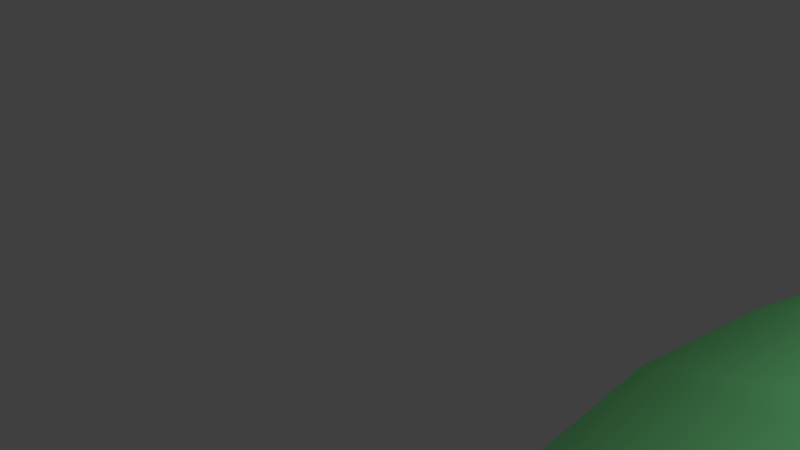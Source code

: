 # Source: town.blend  (saved by Blender 2.77.0; exported with 4.5.12 LTS)
import bpy
from mathutils import Matrix  # noqa: F401  (used for matrix-valued properties, if any)

bpy.ops.wm.read_factory_settings(use_empty=True)
scene = bpy.context.scene
scene.name = 'Scene'

# ---- collections
col_collection_1 = bpy.data.collections.new('Collection 1'); scene.collection.children.link(col_collection_1)

# ---- materials (node trees are filled in below, after node groups)
mat_material_006 = bpy.data.materials.new('Material.006')
mat_material_006.alpha_threshold = 0.0
mat_material_006.use_transparent_shadow = False
mat_material_006.diffuse_color = (0.05596, 0.1733, 0.0261, 1.0)
mat_material_006.roughness = 0.5
mat_material_006.specular_intensity = 0.0
mat_material_002 = bpy.data.materials.new('Material.002')
mat_material_002.alpha_threshold = 0.0
mat_material_002.use_transparent_shadow = False
mat_material_002.diffuse_color = (0.09144, 0.05919, 0.1025, 1.0)
mat_material_002.roughness = 0.5
mat_material_001 = bpy.data.materials.new('Material.001')
mat_material_001.alpha_threshold = 0.0
mat_material_001.use_transparent_shadow = False
mat_material_001.diffuse_color = (0.1523, 0.1161, 0.08895, 1.0)
mat_material_001.roughness = 0.5
mat_material = bpy.data.materials.new('Material')
mat_material.alpha_threshold = 0.0
mat_material.use_transparent_shadow = False
mat_material.diffuse_color = (0.2251, 0.8, 0.2932, 1.0)
mat_material.roughness = 0.5
mat_material.specular_intensity = 0.0
mat_material.line_color = (0.0, 0.0, 0.0, 1.0)
mat_material_003 = bpy.data.materials.new('Material.003')
mat_material_003.alpha_threshold = 0.0
mat_material_003.use_transparent_shadow = False
mat_material_003.diffuse_color = (0.1278, 0.1789, 0.02179, 1.0)
mat_material_003.roughness = 0.5
mat_material_003.specular_intensity = 0.0
mat_material_004 = bpy.data.materials.new('Material.004')
mat_material_004.alpha_threshold = 0.0
mat_material_004.use_transparent_shadow = False
mat_material_004.diffuse_color = (0.03968, 0.009783, 0.00206, 1.0)
mat_material_004.roughness = 0.5
mat_material_004.specular_intensity = 0.0
mat_material_005 = bpy.data.materials.new('Material.005')
mat_material_005.alpha_threshold = 0.0
mat_material_005.use_transparent_shadow = False
mat_material_005.roughness = 0.5
mat_material_005.specular_intensity = 0.0

# ---- material node trees

# ---- world
world_world = bpy.data.worlds.new('World'); scene.world = world_world
world_world.color = (0.05088, 0.05088, 0.05088)
world_world.use_sun_shadow = False
world_world.sun_shadow_jitter_overblur = 0.0
world_world.cycles.sampling_method = 'MANUAL'

# ---- cameras
cam_camera = bpy.data.cameras.new('Camera')
cam_camera.clip_end = 100.0
cam_camera.lens = 35.0
cam_camera.sensor_width = 32.0
cam_camera.sensor_height = 18.0
cam_camera.ortho_scale = 7.314
cam_camera.dof.focus_distance = 0.0
cam_camera.dof.aperture_fstop = 128.0

# ---- lights
light_lamp = bpy.data.lights.new('Lamp', 'SUN')
light_lamp.transmission_factor = 0.0
light_lamp.cutoff_distance = 30.0
light_lamp.angle = 0.1993
light_lamp.energy = 0.93
light_lamp.shadow_buffer_clip_start = 1.001
light_lamp.shadow_soft_size = 0.1
light_lamp.shadow_cascade_max_distance = 1000.0

# ---- meshes
me_cube_012 = bpy.data.meshes.new('Cube.012')
me_cube_012.from_pydata([(-0.6565, -0.4175, -1.0), (-0.5556, -0.1856, -0.8402), (-0.8146, 1.0, -1.0), (-0.796, 1.0, -0.7617), (0.4509, -0.5117, -1.0), (-0.1294, -0.2172, -0.6949), (0.5851, 0.6632, -1.0), (0.5095, 0.5523, -0.8402), (-0.5978, 0.2983, -0.4669), (-0.3788, 0.8447, -0.4669), (0.2268, 0.5966, -0.4669), (-0.2249, 0.006074, -0.4669), (-0.4066, 0.2983, -0.1216), (-0.4552, 0.8511, 0.1139), (-0.1316, 0.5624, 0.2221), (-0.168, 0.2507, -0.1216), (-0.4491, 0.5955, 0.4184), (-0.4477, 0.8274, 0.3278), (-0.2746, 0.7401, 0.392), (-0.2974, 0.5841, 0.3777), (-0.3803, 0.8287, 0.8081), (-0.3649, 0.8551, 0.7895), (-0.3479, 0.8485, 0.8045), (-0.351, 0.8271, 0.8025)], [], [(1, 3, 2, 0), (3, 7, 6, 2), (7, 5, 4, 6), (5, 1, 0, 4), (0, 2, 6, 4), (5, 7, 10, 11), (10, 9, 13, 14), (3, 1, 8, 9), (1, 5, 11, 8), (7, 3, 9, 10), (15, 14, 18, 19), (11, 10, 14, 15), (9, 8, 12, 13), (8, 11, 15, 12), (16, 19, 23, 20), (13, 12, 16, 17), (12, 15, 19, 16), (14, 13, 17, 18), (23, 22, 21, 20), (18, 17, 21, 22), (19, 18, 22, 23), (17, 16, 20, 21)])
me_cube_012.polygons.foreach_set('use_smooth', [True] * 22)
_uv = me_cube_012.uv_layers.new(name='UVMap')
_uv.uv.foreach_set('vector', [0.5818, 0.215, 0.4201, 0.3096, 0.4027, 0.2718, 0.6048, 0.1688, 0.171, 0.4429, 0.3958, 0.4502, 0.4027, 0.4834, 0.1688, 0.4834, 0.1875, 0.801, 0.3139, 0.7715, 0.3593, 0.8312, 0.1688, 0.8312, 0.6256, 0.4483, 0.772, 0.4657, 0.785, 0.5028, 0.6048, 0.5145, 0.6048, 0.5707, 0.8312, 0.5145, 0.8026, 0.7673, 0.61, 0.7673, 0.3139, 0.7715, 0.1875, 0.801, 0.1874, 0.719, 0.2872, 0.7107, 0.3486, 0.3854, 0.2425, 0.3901, 0.2365, 0.283, 0.2951, 0.26, 0.4201, 0.3096, 0.5818, 0.215, 0.5404, 0.3087, 0.4584, 0.3583, 0.772, 0.4657, 0.6256, 0.4483, 0.673, 0.3974, 0.785, 0.3799, 0.3958, 0.4502, 0.171, 0.4429, 0.2425, 0.3901, 0.3486, 0.3854, 0.2536, 0.6359, 0.2074, 0.5826, 0.2171, 0.5446, 0.2428, 0.5465, 0.2872, 0.7107, 0.1874, 0.719, 0.2074, 0.5826, 0.2536, 0.6359, 0.4584, 0.3583, 0.5404, 0.3087, 0.5633, 0.3691, 0.5254, 0.4338, 0.785, 0.3799, 0.673, 0.3974, 0.7106, 0.3258, 0.75, 0.3221, 0.761, 0.2277, 0.7268, 0.2366, 0.7385, 0.17, 0.7431, 0.1688, 0.5254, 0.4338, 0.5633, 0.3691, 0.6006, 0.4517, 0.5611, 0.4494, 0.75, 0.3221, 0.7106, 0.3258, 0.7268, 0.2366, 0.761, 0.2277, 0.2951, 0.26, 0.2365, 0.283, 0.2529, 0.2472, 0.2742, 0.2278, 0.3593, 0.4873, 0.36, 0.4839, 0.3635, 0.4834, 0.3635, 0.4895, 0.2742, 0.2278, 0.2529, 0.2472, 0.2547, 0.1715, 0.2576, 0.1688, 0.2428, 0.5465, 0.2171, 0.5446, 0.2175, 0.4834, 0.221, 0.4836, 0.5611, 0.4494, 0.6006, 0.4517, 0.6048, 0.514, 0.5994, 0.5136])
me_cube_012.materials.append(mat_material_006)
me_cube_012.use_remesh_preserve_volume = False
me_cube_012.use_remesh_preserve_attributes = False
me_cube_012.use_mirror_vertex_groups = False
me_cube_012.update()
me_cube_011 = bpy.data.meshes.new('Cube.011')
me_cube_011.from_pydata([(-0.6565, -0.4175, -1.0), (-0.5556, -0.1856, -0.8402), (-0.8146, 1.16, -0.8365), (-0.796, 1.0, -0.7617), (0.4509, -0.5117, -1.0), (0.3392, -0.2172, -0.6949), (0.5851, 0.6632, -1.0), (0.5095, 0.5523, -0.8402), (-0.5978, 0.2983, -0.4669), (-0.3788, 0.8447, -0.4669), (0.2268, 0.5966, -0.4669), (0.0578, 0.006074, -0.4669), (-0.4066, 0.2983, -0.1216), (-0.4552, 0.6873, 0.1139), (-0.1316, 0.5106, 0.2221), (-0.168, 0.4062, -0.1216), (-0.5113, 0.328, 0.4184), (-0.3987, 0.5209, 0.2831), (-0.2746, 0.4726, 0.392), (-0.2974, 0.3165, 0.3777), (-0.4074, 0.4516, 0.7344), (-0.392, 0.4781, 0.7159), (-0.375, 0.4714, 0.7308), (-0.3781, 0.45, 0.7288)], [], [(1, 3, 2, 0), (3, 7, 6, 2), (7, 5, 4, 6), (5, 1, 0, 4), (0, 2, 6, 4), (5, 7, 10, 11), (10, 9, 13, 14), (3, 1, 8, 9), (1, 5, 11, 8), (7, 3, 9, 10), (15, 14, 18, 19), (11, 10, 14, 15), (9, 8, 12, 13), (8, 11, 15, 12), (16, 19, 23, 20), (13, 12, 16, 17), (12, 15, 19, 16), (14, 13, 17, 18), (23, 22, 21, 20), (18, 17, 21, 22), (19, 18, 22, 23), (17, 16, 20, 21)])
me_cube_011.polygons.foreach_set('use_smooth', [True] * 22)
_uv = me_cube_011.uv_layers.new(name='UVMap')
_uv.uv.foreach_set('vector', [0.5818, 0.215, 0.4201, 0.3096, 0.4027, 0.2718, 0.6048, 0.1688, 0.171, 0.4429, 0.3958, 0.4502, 0.4027, 0.4834, 0.1688, 0.4834, 0.1875, 0.801, 0.3139, 0.7715, 0.3593, 0.8312, 0.1688, 0.8312, 0.6256, 0.4483, 0.772, 0.4657, 0.785, 0.5028, 0.6048, 0.5145, 0.6048, 0.5707, 0.8312, 0.5145, 0.8026, 0.7673, 0.61, 0.7673, 0.3139, 0.7715, 0.1875, 0.801, 0.1874, 0.719, 0.2872, 0.7107, 0.3486, 0.3854, 0.2425, 0.3901, 0.2365, 0.283, 0.2951, 0.26, 0.4201, 0.3096, 0.5818, 0.215, 0.5404, 0.3087, 0.4584, 0.3583, 0.772, 0.4657, 0.6256, 0.4483, 0.673, 0.3974, 0.785, 0.3799, 0.3958, 0.4502, 0.171, 0.4429, 0.2425, 0.3901, 0.3486, 0.3854, 0.2536, 0.6359, 0.2074, 0.5826, 0.2171, 0.5446, 0.2428, 0.5465, 0.2872, 0.7107, 0.1874, 0.719, 0.2074, 0.5826, 0.2536, 0.6359, 0.4584, 0.3583, 0.5404, 0.3087, 0.5633, 0.3691, 0.5254, 0.4338, 0.785, 0.3799, 0.673, 0.3974, 0.7106, 0.3258, 0.75, 0.3221, 0.761, 0.2277, 0.7268, 0.2366, 0.7385, 0.17, 0.7431, 0.1688, 0.5254, 0.4338, 0.5633, 0.3691, 0.6006, 0.4517, 0.5611, 0.4494, 0.75, 0.3221, 0.7106, 0.3258, 0.7268, 0.2366, 0.761, 0.2277, 0.2951, 0.26, 0.2365, 0.283, 0.2529, 0.2472, 0.2742, 0.2278, 0.3593, 0.4873, 0.36, 0.4839, 0.3635, 0.4834, 0.3635, 0.4895, 0.2742, 0.2278, 0.2529, 0.2472, 0.2547, 0.1715, 0.2576, 0.1688, 0.2428, 0.5465, 0.2171, 0.5446, 0.2175, 0.4834, 0.221, 0.4836, 0.5611, 0.4494, 0.6006, 0.4517, 0.6048, 0.514, 0.5994, 0.5136])
me_cube_011.materials.append(mat_material_006)
me_cube_011.use_remesh_preserve_volume = False
me_cube_011.use_remesh_preserve_attributes = False
me_cube_011.use_mirror_vertex_groups = False
me_cube_011.update()
me_cube_013 = bpy.data.meshes.new('Cube.013')
me_cube_013.from_pydata([(-1.0, -1.0, -1.0), (-0.8547, -0.8547, 4.017), (-1.0, 1.0, -1.0), (-0.8547, 0.8547, 4.017), (1.0, -1.0, -1.0), (0.8547, -0.8547, 4.017), (1.0, 1.0, -1.0), (0.8547, 0.8547, 4.017), (-0.6646, -0.6646, 9.756), (-0.6646, 0.6646, 10.52), (0.6646, 0.6646, 9.756), (0.6646, -0.6646, 9.756), (-0.4712, -0.4712, 12.46), (-0.4712, 0.4712, 12.46), (0.4712, 0.4712, 12.46), (0.4712, -0.4712, 12.46), (0.0, 0.6646, 10.52), (0.0, 0.4712, 12.46), (-0.5679, 0.5679, 11.11), (0.5679, 0.5679, 11.11), (0.0, 0.5679, 11.11), (-0.3656, 3.849, 13.52), (-0.2584, 3.849, 13.52), (-0.35, 3.833, 13.61), (-0.2584, 3.833, 13.61), (0.0, -0.6646, 9.756), (0.0, -0.4712, 12.46), (0.5679, -0.5679, 11.11), (-0.5679, -0.5679, 11.11), (0.0, -0.5679, 11.11), (-0.6054, -0.6054, 10.58), (0.6054, -0.6054, 10.58), (0.0, -0.6054, 10.58), (-0.2709, -3.353, 13.9), (-0.3684, -3.353, 13.9), (-0.3597, -3.345, 14.02), (-0.2709, -3.345, 14.02), (-0.7727, 0.7727, 8.869), (-0.7727, -0.7727, 8.54), (-0.8547, -0.01436, 4.017), (-1.0, -0.01681, -1.0), (0.8547, -0.01436, 4.017), (1.0, -0.01681, -1.0), (-0.6646, -0.01117, 10.13), (0.6646, -0.01117, 9.756), (-0.7727, -0.01299, 8.702), (-1.0, -0.6029, -1.0), (0.8547, -0.5153, 4.017), (0.6646, -0.4007, 9.756), (-0.8547, -0.5153, 4.017), (1.0, -0.6029, -1.0), (-0.6646, -0.4007, 9.907), (-0.7727, -0.4659, 8.605), (-0.7953, 0.7953, 8.3), (-0.7953, -0.7953, 8.061), (-0.7953, -0.01337, 8.179), (-0.7953, -0.4795, 8.109), (-3.412, -0.3466, 12.06), (-3.412, -0.1788, 12.09), (-3.42, -0.1789, 11.9), (-3.42, -0.3516, 11.87), (0.6812, 0.6812, 9.257), (0.6812, -0.6812, 9.257), (0.6812, -0.01145, 9.257), (0.6812, -0.4107, 9.257), (2.319, -0.139, 12.56), (2.313, -0.1389, 12.74), (2.313, -0.2763, 12.74), (2.319, -0.2799, 12.56)], [], [(39, 3, 2, 40), (3, 7, 6, 2), (47, 5, 4, 50), (5, 1, 0, 4), (40, 2, 6, 42), (7, 3, 53, 37, 9, 16, 10, 61), (29, 27, 15, 26), (63, 61, 10, 44), (52, 38, 8, 51), (1, 5, 62, 11, 25, 8, 38, 54), (15, 14, 17, 13, 12, 26), (20, 18, 13, 17), (11, 48, 44, 10, 19, 14, 15, 27, 31), (9, 43, 51, 8, 30, 28, 12, 13, 18), (19, 20, 17, 14), (10, 16, 20, 19), (16, 9, 21, 22), (22, 21, 23, 24), (18, 20, 24, 23), (20, 16, 22, 24), (9, 18, 23, 21), (28, 29, 26, 12), (30, 32, 29, 28), (32, 31, 27, 29), (25, 11, 31, 32), (8, 25, 33, 34), (34, 33, 36, 35), (30, 8, 34, 35), (32, 30, 35, 36), (25, 32, 36, 33), (56, 54, 38, 52), (53, 55, 45, 37), (37, 45, 43, 9), (44, 48, 67, 66), (46, 40, 42, 50), (7, 41, 42, 6), (49, 39, 40, 46), (1, 49, 46, 0), (0, 46, 50, 4), (62, 64, 48, 11), (45, 55, 59, 58), (45, 52, 51, 43), (41, 47, 50, 42), (39, 49, 56, 55), (3, 39, 55, 53), (49, 1, 54, 56), (59, 60, 57, 58), (56, 52, 57, 60), (55, 56, 60, 59), (52, 45, 58, 57), (5, 47, 64, 62), (47, 41, 63, 64), (41, 7, 61, 63), (68, 65, 66, 67), (64, 63, 65, 68), (48, 64, 68, 67), (63, 44, 66, 65)])
me_cube_013.polygons.foreach_set('use_smooth', [True] * 57)
me_cube_013.materials.append(mat_material_002)
me_cube_013.use_remesh_preserve_volume = False
me_cube_013.use_remesh_preserve_attributes = False
me_cube_013.use_mirror_vertex_groups = False
me_cube_013.update()
me_cube_009 = bpy.data.meshes.new('Cube.009')
me_cube_009.from_pydata([(-4.648, 66.84, -1.035), (-4.648, 66.84, 0.9652), (-4.764, 67.55, -1.035), (-4.764, 67.55, 0.9652), (-4.081, 69.46, 0.3283), (-4.081, 69.46, -1.035), (-3.966, 68.75, 0.3283), (-3.966, 68.75, -1.035), (-2.423, 74.12, 1.369), (-2.308, 73.41, -1.035), (-2.423, 74.12, -1.035), (-2.308, 73.41, 1.369), (0.3027, 80.68, -1.015), (0.3027, 80.68, 0.9855), (0.1874, 81.39, -1.015), (0.1874, 81.39, 0.9855), (-0.4947, 79.47, 0.3486), (-0.4947, 79.47, -1.015), (-0.3794, 78.76, 0.3486), (-0.3794, 78.76, -1.015), (-2.153, 74.82, 1.39), (-2.037, 74.11, -1.015), (-2.153, 74.82, -1.015), (-2.037, 74.11, 1.39), (-6.705, 34.54, -1.035), (-6.705, 34.54, 0.9652), (-6.908, 34.7, -1.035), (-6.908, 34.7, 0.9652), (-6.759, 38.06, 0.3283), (-6.759, 38.06, -1.035), (-6.556, 37.9, 0.3283), (-6.556, 37.9, -1.035), (-6.397, 46.24, 1.369), (-6.195, 46.08, -1.035), (-6.397, 46.24, -1.035), (-6.195, 46.08, 1.369), (-5.616, 58.92, -1.015), (-5.616, 58.92, 0.9855), (-5.819, 59.07, -1.015), (-5.819, 59.07, 0.9855), (-5.968, 55.71, 0.3486), (-5.968, 55.71, -1.015), (-5.765, 55.55, 0.3486), (-5.765, 55.55, -1.015), (-6.33, 47.53, 1.39), (-6.127, 47.38, -1.015), (-6.33, 47.53, -1.015), (-6.127, 47.38, 1.39), (-3.18, 5.054, -1.0), (-3.18, 5.054, 0.5425), (-3.352, 4.58, -1.0), (-3.352, 4.58, 0.5425), (-3.808, 7.428, 0.3632), (-3.808, 7.428, -1.0), (-3.636, 7.902, 0.3632), (-3.636, 7.902, -1.0), (-4.915, 14.35, 1.404), (-4.743, 14.83, -1.0), (-4.915, 14.35, -1.0), (-4.743, 14.83, 1.404), (-6.474, 25.73, -0.9797), (-6.474, 25.73, 1.02), (-6.646, 25.25, -0.9797), (-6.646, 25.25, 1.02), (-6.19, 22.41, 0.3835), (-6.19, 22.41, -0.9797), (-6.019, 22.88, 0.3835), (-6.019, 22.88, -0.9797), (-5.083, 15.48, 1.425), (-4.912, 15.96, -0.9797), (-5.083, 15.48, -0.9797), (-4.912, 15.96, 1.425), (-1.0, 0.1436, -1.0), (-1.0, 0.1436, 0.5345), (-1.0, 1.0, -1.0), (-1.0, 1.0, 0.5345), (-0.177, 1.0, 0.3632), (-0.177, 1.0, -1.0), (-0.177, 0.1436, 0.3632), (-0.177, 0.1436, -1.0), (1.824, 1.0, 1.404), (1.824, 0.1436, -1.0), (1.824, 1.0, -1.0), (1.824, 0.1436, 1.404), (4.967, 0.1013, -0.9797), (4.967, 0.1013, 1.02), (4.967, 0.9577, -0.9797), (4.967, 0.9577, 1.02), (4.144, 0.9577, 0.3835), (4.144, 0.9577, -0.9797), (4.144, 0.1013, 0.3835), (4.144, 0.1013, -0.9797), (2.143, 0.9577, 1.425), (2.143, 0.1013, -0.9797), (2.143, 0.9577, -0.9797), (2.143, 0.1013, 1.425), (-2.181, 2.371, 1.285), (-2.095, 3.035, 1.285), (-2.181, 2.371, -1.0), (-2.095, 3.035, -1.0)], [], [(1, 3, 2, 0), (6, 1, 0, 7), (6, 4, 3, 1), (11, 8, 4, 6), (0, 2, 5, 7), (11, 6, 7, 9), (3, 4, 5, 2), (7, 5, 10, 9), (10, 5, 4, 8), (13, 12, 14, 15), (18, 19, 12, 13), (18, 13, 15, 16), (23, 18, 16, 20), (12, 19, 17, 14), (23, 21, 19, 18), (15, 14, 17, 16), (19, 21, 22, 17), (22, 20, 16, 17), (11, 23, 20, 8), (9, 21, 23, 11), (9, 10, 22, 21), (10, 8, 20, 22), (25, 27, 26, 24), (30, 25, 24, 31), (30, 28, 27, 25), (35, 32, 28, 30), (24, 26, 29, 31), (35, 30, 31, 33), (27, 28, 29, 26), (31, 29, 34, 33), (34, 29, 28, 32), (37, 36, 38, 39), (42, 43, 36, 37), (42, 37, 39, 40), (47, 42, 40, 44), (36, 43, 41, 38), (47, 45, 43, 42), (39, 38, 41, 40), (43, 45, 46, 41), (46, 44, 40, 41), (35, 47, 44, 32), (33, 45, 47, 35), (33, 34, 46, 45), (34, 32, 44, 46), (49, 51, 50, 48), (54, 49, 48, 55), (54, 52, 51, 49), (59, 56, 52, 54), (48, 50, 53, 55), (59, 54, 55, 57), (51, 52, 53, 50), (55, 53, 58, 57), (58, 53, 52, 56), (61, 60, 62, 63), (66, 67, 60, 61), (66, 61, 63, 64), (71, 66, 64, 68), (60, 67, 65, 62), (71, 69, 67, 66), (63, 62, 65, 64), (67, 69, 70, 65), (70, 68, 64, 65), (59, 71, 68, 56), (57, 69, 71, 59), (57, 58, 70, 69), (58, 56, 68, 70), (73, 75, 74, 72), (78, 73, 72, 79), (78, 76, 75, 73), (83, 80, 76, 78), (72, 74, 77, 79), (83, 78, 79, 81), (75, 76, 77, 74), (79, 77, 82, 81), (82, 77, 76, 80), (85, 84, 86, 87), (90, 91, 84, 85), (90, 85, 87, 88), (95, 90, 88, 92), (84, 91, 89, 86), (95, 93, 91, 90), (87, 86, 89, 88), (91, 93, 94, 89), (94, 92, 88, 89), (83, 95, 92, 80), (81, 93, 95, 83), (81, 82, 94, 93), (82, 80, 92, 94), (98, 99, 74, 72), (96, 51, 50, 98), (97, 49, 51, 96), (99, 48, 49, 97), (74, 99, 97, 75), (75, 97, 96, 73), (73, 96, 98, 72), (50, 48, 99, 98)])
me_cube_009.polygons.foreach_set('use_smooth', [True] * 96)
me_cube_009.materials.append(mat_material_002)
me_cube_009.use_remesh_preserve_volume = False
me_cube_009.use_remesh_preserve_attributes = False
me_cube_009.use_mirror_vertex_groups = False
me_cube_009.update()
me_cube_004 = bpy.data.meshes.new('Cube.004')
me_cube_004.from_pydata([(-1.0, 0.1436, -1.0), (-1.0, 0.1436, 1.0), (-1.0, 1.0, -1.0), (-1.0, 1.0, 1.0), (-0.177, 1.0, 0.3632), (-0.177, 1.0, -1.0), (-0.177, 0.1436, 0.3632), (-0.177, 0.1436, -1.0), (1.824, 1.0, 1.404), (1.824, 0.1436, -1.0), (1.824, 1.0, -1.0), (1.824, 0.1436, 1.404), (4.967, 0.1013, -0.9797), (4.967, 0.1013, 1.02), (4.967, 0.9577, -0.9797), (4.967, 0.9577, 1.02), (4.144, 0.9577, 0.3835), (4.144, 0.9577, -0.9797), (4.144, 0.1013, 0.3835), (4.144, 0.1013, -0.9797), (2.143, 0.9577, 1.425), (2.143, 0.1013, -0.9797), (2.143, 0.9577, -0.9797), (2.143, 0.1013, 1.425)], [], [(1, 3, 2, 0), (6, 1, 0, 7), (6, 4, 3, 1), (11, 8, 4, 6), (0, 2, 5, 7), (11, 6, 7, 9), (3, 4, 5, 2), (7, 5, 10, 9), (10, 5, 4, 8), (13, 12, 14, 15), (18, 19, 12, 13), (18, 13, 15, 16), (23, 18, 16, 20), (12, 19, 17, 14), (23, 21, 19, 18), (15, 14, 17, 16), (19, 21, 22, 17), (22, 20, 16, 17), (11, 23, 20, 8), (9, 21, 23, 11), (9, 10, 22, 21), (10, 8, 20, 22)])
me_cube_004.use_remesh_preserve_volume = False
me_cube_004.use_remesh_preserve_attributes = False
me_cube_004.use_mirror_vertex_groups = False
me_cube_004.update()
me_plane = bpy.data.meshes.new('Plane')
me_plane.from_pydata([(-1.0, -1.0, 0.0), (1.0, -1.0, 0.0), (-1.0, 1.0, 0.0), (1.0, 1.0, 0.0), (-0.8207, -1.0, 0.0), (-0.8207, 1.0, 0.0), (-1.0, 0.6565, 0.0), (1.0, 0.6565, 0.0), (-0.8207, 0.6565, 0.0), (0.773, -1.0, 0.0), (0.773, 1.0, 0.0), (0.773, 0.6565, 0.0), (-1.0, -0.8423, 0.0), (1.0, -0.8423, 0.0), (-0.8207, -0.8423, 0.0), (0.773, -0.8423, 0.0), (-1.0, -0.8423, 1.197), (-1.0, -1.0, 1.197), (0.773, -1.0, 1.197), (1.0, -1.0, 1.197), (1.0, 0.6565, 1.197), (1.0, 1.0, 1.197), (-0.8207, 1.0, 1.197), (-1.0, 1.0, 1.197), (-0.8207, -1.0, 1.197), (0.773, 1.0, 1.197), (-0.8207, 0.6565, 1.197), (-1.0, 0.6565, 1.197), (1.0, -0.8423, 1.197), (-0.8207, -0.8423, 1.197), (0.773, 0.6565, 1.197), (0.773, -0.8423, 1.197), (-1.105, -0.9266, 1.311), (-1.105, -1.101, 1.311), (0.8562, -1.101, 1.311), (1.107, -1.101, 1.311), (1.107, 0.731, 1.311), (1.107, 1.111, 1.311), (-0.9064, 1.111, 1.311), (-1.105, 1.111, 1.311), (-0.9064, -1.101, 1.311), (0.8562, 1.111, 1.311), (-0.9064, 0.731, 1.311), (-1.105, 0.731, 1.311), (1.107, -0.9266, 1.311), (-0.9064, -0.9266, 1.311), (0.8562, 0.731, 1.311), (0.8562, -0.9266, 1.311), (-0.3637, -0.3298, 1.864), (-0.3637, -0.3859, 1.864), (0.2675, -0.3859, 1.864), (0.3484, -0.3859, 1.864), (0.3484, 0.2038, 1.864), (0.3484, 0.3261, 1.864), (-0.2999, 0.3261, 1.864), (-0.3637, 0.3261, 1.864), (-0.2999, -0.3859, 1.864), (0.2675, 0.3261, 1.864), (-0.2999, 0.2038, 1.864), (-0.3637, 0.2038, 1.864), (0.3484, -0.3298, 1.864), (-0.2999, -0.3298, 1.864), (0.2675, 0.2038, 1.864), (0.2675, -0.3298, 1.864), (-0.2637, -0.2492, 2.022), (-0.2637, -0.2894, 2.022), (0.1881, -0.2894, 2.022), (0.2459, -0.2894, 2.022), (0.2459, 0.1327, 2.022), (0.2459, 0.2202, 2.022), (-0.218, 0.2202, 2.022), (-0.2637, 0.2202, 2.022), (-0.218, -0.2894, 2.022), (0.1881, 0.2202, 2.022), (-0.218, 0.1327, 2.022), (-0.2637, 0.1327, 2.022), (0.2459, -0.2492, 2.022), (-0.218, -0.2492, 2.022), (0.1881, 0.1327, 2.022), (0.1881, -0.2492, 2.022)], [], [(4, 9, 18, 24), (0, 4, 24, 17), (8, 11, 30, 26), (1, 13, 28, 19), (14, 15, 11, 8), (5, 2, 23, 22), (6, 12, 16, 27), (7, 3, 21, 20), (14, 8, 26, 29), (27, 16, 32, 43), (20, 21, 37, 36), (29, 26, 42, 45), (18, 19, 35, 34), (28, 20, 36, 44), (30, 31, 47, 46), (16, 17, 33, 32), (23, 27, 43, 39), (10, 5, 22, 25), (3, 10, 25, 21), (15, 14, 29, 31), (2, 6, 27, 23), (12, 0, 17, 16), (11, 15, 31, 30), (13, 7, 20, 28), (9, 1, 19, 18), (44, 36, 52, 60), (46, 47, 63, 62), (32, 33, 49, 48), (39, 43, 59, 55), (47, 45, 61, 63), (37, 41, 57, 53), (41, 38, 54, 57), (40, 34, 50, 56), (22, 23, 39, 38), (19, 28, 44, 35), (26, 30, 46, 42), (17, 24, 40, 33), (24, 18, 34, 40), (25, 22, 38, 41), (21, 25, 41, 37), (31, 29, 45, 47), (53, 57, 73, 69), (57, 54, 70, 73), (56, 50, 66, 72), (49, 56, 72, 65), (58, 62, 78, 74), (51, 60, 76, 67), (54, 55, 71, 70), (59, 48, 64, 75), (34, 35, 51, 50), (45, 42, 58, 61), (36, 37, 53, 52), (43, 32, 48, 59), (38, 39, 55, 54), (35, 44, 60, 51), (42, 46, 62, 58), (33, 40, 56, 49), (78, 68, 69, 73), (75, 74, 70, 71), (64, 77, 74, 75), (79, 76, 68, 78), (74, 78, 73, 70), (72, 66, 79, 77), (66, 67, 76, 79), (65, 72, 77, 64), (63, 61, 77, 79), (55, 59, 75, 71), (48, 49, 65, 64), (62, 63, 79, 78), (60, 52, 68, 76), (50, 51, 67, 66), (61, 58, 74, 77), (52, 53, 69, 68), (79, 77, 74, 78)])
me_plane.materials.append(mat_material_001)
me_plane.use_remesh_preserve_volume = False
me_plane.use_remesh_preserve_attributes = False
me_plane.use_mirror_vertex_groups = False
me_plane.update()
me_cube = bpy.data.meshes.new('Cube')
me_cube.from_pydata([(7.528, 7.863, -0.649), (7.552, -0.648, -0.649), (-0.545, -0.5052, -0.649), (-0.39, 7.776, -0.649), (9.027, 3.608, -0.649), (3.543, 8.216, -0.649), (3.543, -1.625, -0.649), (-1.525, 3.608, -0.649), (8.412, 1.304, -0.649), (1.272, 8.216, -0.649), (1.272, -1.173, -0.649), (-1.0, 5.912, -0.649), (8.342, 5.912, -0.649), (5.815, 8.216, -0.649), (5.815, -1.429, -0.649), (-1.336, 1.304, -0.649), (8.086, 0.152, -0.649), (0.1358, 8.216, -0.649), (0.1358, -0.7714, -0.649), (-0.6563, 7.064, -0.649), (8.677, 4.76, -0.649), (4.679, 8.216, -0.649), (4.679, -1.544, -0.649), (-1.463, 2.456, -0.649), (8.674, 2.456, -0.649), (2.407, 8.216, -0.649), (2.407, -1.357, -0.649), (-1.338, 4.76, -0.649), (8.086, 7.064, -0.649), (6.95, 8.216, -0.649), (6.436, -1.198, -0.649), (-1.176, 0.3187, -0.649), (0.4874, 2.156, -3.308), (0.5876, 1.537, -3.308), (4.977, 0.4397, -3.308), (5.368, 0.5849, -3.308), (4.977, 6.496, -3.308), (5.69, 6.496, -3.308), (6.564, 5.049, -3.308), (6.404, 5.773, -3.308), (0.6983, 5.049, -3.308), (0.4859, 4.326, -3.308), (2.125, 0.6004, -3.308), (2.838, 0.4849, -3.308), (2.125, 6.496, -3.308), (2.838, 6.496, -3.308), (6.608, 2.156, -3.308), (6.773, 2.879, -3.308), (0.3684, 3.603, -3.308), (0.4077, 2.879, -3.308), (3.551, 0.3169, -3.308), (4.264, 0.3676, -3.308), (3.551, 6.496, -3.308), (4.264, 6.496, -3.308), (6.994, 3.603, -3.308), (6.775, 4.326, -3.308), (0.9141, 5.773, -3.308), (0.984, 1.02, -3.308), (1.411, 0.8527, -3.308), (1.081, 6.22, -3.308), (1.411, 6.496, -3.308), (6.068, 0.9302, -3.308), (6.404, 1.433, -3.308), (8.082, 0.1539, 0.4441), (7.547, -0.6461, 0.4441), (0.1312, 8.218, 0.4441), (-0.3946, 7.778, 0.4441), (0.1312, -0.7695, 0.4441), (-0.5495, -0.5033, 0.4441), (-0.6608, 7.066, 0.4441), (8.673, 4.762, 0.4441), (9.022, 3.61, 0.4441), (4.674, 8.218, 0.4441), (3.539, 8.218, 0.4441), (4.674, -1.542, 0.4441), (3.539, -1.623, 0.4441), (-1.467, 2.458, 0.4441), (-1.53, 3.61, 0.4441), (3.539, 0.1539, 0.4441), (3.505, 4.955, 0.3894), (3.02, 4.51, 0.3462), (6.946, 3.61, 0.4441), (2.403, 4.051, 0.3516), (8.67, 2.458, 0.4441), (8.407, 1.306, 0.4441), (2.403, 8.218, 0.4441), (1.267, 8.218, 0.4441), (2.403, -1.355, 0.4441), (1.267, -1.171, 0.4441), (-1.343, 4.762, 0.4441), (-1.005, 5.914, 0.4441), (8.082, 7.066, 0.4441), (8.337, 5.914, 0.4441), (6.946, 8.218, 0.4441), (5.81, 8.218, 0.4441), (6.432, -1.196, 0.4441), (5.81, -1.427, 0.4441), (-1.181, 0.3206, 0.4441), (-1.34, 1.306, 0.4441), (3.539, 2.458, 0.4441), (3.539, 1.306, 0.5792), (3.235, 6.77, 0.4441), (3.539, 5.914, 0.4441), (4.674, 3.61, 0.2739), (5.81, 3.61, 0.4441), (0.4086, 3.973, 0.387), (1.267, 3.61, 0.4522), (1.267, 4.762, 0.01913), (1.267, 7.066, 0.4441), (1.267, 5.914, 0.05806), (2.403, 5.914, -0.05006), (0.1312, 5.914, 0.4441), (5.81, 4.762, 0.4441), (5.81, 7.066, 0.4441), (5.81, 5.914, 0.4441), (6.946, 5.914, 0.4441), (4.674, 5.914, 0.2874), (5.81, 0.1539, 0.4554), (5.81, 2.458, 0.2856), (5.81, 1.306, 0.4554), (6.946, 1.306, 0.4554), (4.674, 1.306, 0.3719), (1.267, 0.1539, 0.7108), (1.267, 2.458, 0.4441), (1.267, 1.306, 0.4441), (2.403, 1.306, 0.6194), (0.1312, 1.306, 0.5457), (7.524, 7.865, 0.4441), (0.1312, 2.458, 0.4441), (2.403, 2.458, 0.4441), (2.403, 0.1539, 0.6496), (4.674, 2.458, 0.4103), (6.946, 2.458, 0.4441), (6.946, 0.1539, 0.4554), (4.674, 7.066, 0.4441), (6.946, 7.066, 0.4441), (6.946, 4.762, 0.4441), (0.637, 6.629, 0.4441), (2.403, 7.066, 0.4441), (2.403, 4.762, 0.02395), (0.1724, 4.762, 0.3374), (4.674, 4.762, 0.2707), (4.674, 0.1539, 0.419), (0.1312, 0.1539, 0.6029), (7.182, 0.8401, -2.442), (6.755, 0.2001, -2.442), (0.8219, 7.291, -2.442), (0.4013, 6.939, -2.442), (0.8219, 0.1014, -2.442), (0.2773, 0.3143, -2.442), (0.1883, 6.37, -2.442), (7.655, 4.527, -2.442), (7.935, 3.605, -2.442), (4.456, 7.291, -2.442), (3.548, 7.291, -2.442), (4.456, -0.5166, -2.442), (3.548, -0.5812, -2.442), (-0.4569, 2.683, -2.442), (-0.5069, 3.605, -2.442), (3.076, 3.786, -3.712), (5.714, 3.115, -3.673), (5.862, 3.6, -3.673), (3.076, 5.54, -3.673), (3.076, 1.51, -3.673), (7.653, 2.683, -2.442), (7.443, 1.762, -2.442), (2.639, 7.291, -2.442), (1.731, 7.291, -2.442), (2.639, -0.3672, -2.442), (1.731, -0.22, -2.442), (-0.3572, 4.527, -2.442), (-0.0867, 5.448, -2.442), (7.182, 6.37, -2.442), (7.387, 5.448, -2.442), (6.274, 7.291, -2.442), (5.365, 7.291, -2.442), (5.862, -0.2397, -2.442), (5.365, -0.4248, -2.442), (-0.2277, 0.9735, -2.442), (-0.3554, 1.762, -2.442), (3.554, 1.397, -3.673), (1.499, 4.085, -3.673), (5.467, 5.055, -3.673), (4.988, 5.54, -3.673), (5.232, 5.391, -3.673), (4.772, 1.577, -3.673), (5.242, 1.809, -3.673), (1.567, 2.216, -3.673), (1.833, 1.869, -3.673), (3.554, 3.115, -3.673), (3.426, 4.931, -3.673), (3.554, 5.54, -3.673), (4.032, 3.6, -3.745), (3.336, 3.979, -3.714), (2.237, 3.753, -3.697), (1.421, 3.6, -3.673), (2.598, 4.085, -3.852), (2.598, 5.055, -3.673), (2.598, 5.54, -3.673), (3.076, 4.57, -3.881), (2.598, 4.57, -3.836), (2.12, 4.57, -3.673), (1.642, 4.57, -3.673), (4.51, 4.085, -3.673), (4.51, 5.055, -3.673), (4.51, 5.54, -3.673), (4.988, 4.57, -3.673), (4.51, 4.57, -3.673), (6.736, 7.009, -2.442), (4.032, 4.57, -3.739), (3.554, 4.57, -3.673), (4.51, 2.145, -3.669), (4.51, 3.115, -3.74), (4.51, 3.6, -3.673), (4.988, 2.63, -3.669), (4.51, 2.63, -3.669), (4.032, 2.63, -3.704), (3.554, 2.63, -3.616), (2.598, 2.145, -3.561), (2.598, 3.115, -3.673), (2.598, 3.6, -3.67), (3.076, 2.63, -3.6), (2.598, 2.63, -3.673), (2.12, 2.63, -3.631), (1.5, 2.63, -3.673), (6.053, 6.275, -3.308), (4.988, 3.6, -3.673), (3.54, 4.166, -3.696), (3.554, 2.145, -3.673), (1.447, 3.115, -3.673), (4.51, 1.48, -3.673), (4.032, 1.431, -3.673), (4.032, 5.54, -3.673), (5.574, 4.57, -3.673), (5.715, 4.085, -3.673), (1.786, 5.055, -3.673), (2.598, 1.588, -3.673), (2.12, 1.757, -3.673), (2.12, 5.54, -3.673), (5.604, 2.63, -3.673), (5.467, 2.145, -3.673), (1.898, 5.355, -3.673), (2.12, 3.115, -3.673), (3.076, 3.115, -3.673), (3.076, 2.145, -3.587), (4.032, 3.115, -3.688), (4.988, 3.115, -3.673), (4.988, 2.145, -3.669), (4.032, 5.055, -3.673), (4.988, 5.055, -3.673), (4.988, 4.085, -3.673), (2.333, 4.871, -3.673), (3.076, 5.055, -3.673), (3.076, 4.085, -3.85), (2.137, 4.085, -3.718), (4.032, 4.085, -3.746), (4.032, 2.145, -3.684), (2.12, 2.145, -3.606)], [], [(6, 26, 168, 156), (16, 1, 145, 144), (8, 16, 144, 165), (9, 25, 166, 167), (25, 5, 154, 166), (24, 8, 165, 164), (4, 24, 164, 152), (23, 7, 158, 157), (15, 23, 157, 179), (22, 6, 156, 155), (14, 22, 155, 177), (31, 15, 179, 178), (2, 31, 178, 149), (5, 21, 153, 154), (21, 13, 175, 153), (30, 14, 177, 176), (1, 30, 176, 145), (20, 4, 152, 151), (12, 20, 151, 173), (13, 29, 174, 175), (29, 0, 208, 174), (19, 3, 147, 150), (11, 19, 150, 171), (28, 12, 173, 172), (0, 28, 172, 208), (18, 2, 149, 148), (10, 18, 148, 169), (27, 11, 171, 170), (7, 27, 170, 158), (3, 17, 146, 147), (17, 9, 167, 146), (26, 10, 169, 168), (143, 97, 68, 67), (142, 78, 75, 74), (141, 79, 80, 103), (140, 89, 77, 105), (139, 107, 106, 82), (138, 108, 109, 110), (137, 69, 90, 111), (136, 112, 104, 81), (135, 113, 114, 115), (134, 101, 102, 116), (133, 117, 96, 95), (132, 118, 119, 120), (131, 99, 100, 121), (130, 122, 88, 87), (129, 123, 124, 125), (128, 76, 98, 126), (123, 128, 126, 124), (106, 105, 128, 123), (105, 77, 76, 128), (99, 129, 125, 100), (80, 82, 129, 99), (82, 106, 123, 129), (78, 130, 87, 75), (100, 125, 130, 78), (125, 124, 122, 130), (118, 131, 121, 119), (104, 103, 131, 118), (103, 80, 99, 131), (83, 132, 120, 84), (71, 81, 132, 83), (81, 104, 118, 132), (63, 133, 95, 64), (84, 120, 133, 63), (120, 119, 117, 133), (113, 134, 116, 114), (94, 72, 134, 113), (72, 73, 101, 134), (91, 135, 115, 92), (127, 93, 135, 91), (93, 94, 113, 135), (70, 136, 81, 71), (92, 115, 136, 70), (115, 114, 112, 136), (108, 137, 111, 109), (86, 65, 137, 108), (65, 66, 69, 137), (101, 138, 110, 102), (73, 85, 138, 101), (85, 86, 108, 138), (79, 139, 82, 80), (102, 110, 139, 79), (110, 109, 107, 139), (107, 140, 105, 106), (109, 111, 140, 107), (111, 90, 89, 140), (112, 141, 103, 104), (114, 116, 141, 112), (116, 102, 79, 141), (117, 142, 74, 96), (119, 121, 142, 117), (121, 100, 78, 142), (122, 143, 67, 88), (124, 126, 143, 122), (126, 98, 97, 143), (10, 26, 87, 88), (9, 17, 65, 86), (17, 3, 66, 65), (27, 7, 77, 89), (11, 27, 89, 90), (18, 10, 88, 67), (2, 18, 67, 68), (28, 0, 127, 91), (12, 28, 91, 92), (19, 11, 90, 69), (3, 19, 69, 66), (0, 29, 93, 127), (29, 13, 94, 93), (20, 12, 92, 70), (4, 20, 70, 71), (30, 1, 64, 95), (14, 30, 95, 96), (13, 21, 72, 94), (21, 5, 73, 72), (31, 2, 68, 97), (15, 31, 97, 98), (22, 14, 96, 74), (6, 22, 74, 75), (23, 15, 98, 76), (7, 23, 76, 77), (24, 4, 71, 83), (8, 24, 83, 84), (5, 25, 85, 73), (25, 9, 86, 85), (16, 8, 84, 63), (1, 16, 63, 64), (26, 6, 75, 87), (257, 237, 188, 187), (256, 231, 180, 228), (255, 192, 193, 227), (254, 194, 195, 181), (253, 159, 220, 196), (252, 199, 200, 197), (251, 201, 202, 235), (250, 226, 213, 203), (249, 206, 207, 204), (248, 209, 210, 190), (247, 185, 230, 211), (246, 214, 215, 212), (245, 216, 217, 189), (244, 163, 236, 218), (243, 221, 222, 219), (242, 223, 224, 229), (219, 222, 223, 242), (220, 219, 242, 194), (194, 242, 229, 195), (189, 217, 221, 243), (193, 189, 243, 159), (159, 243, 219, 220), (228, 180, 163, 244), (217, 228, 244, 221), (221, 244, 218, 222), (212, 215, 216, 245), (213, 212, 245, 192), (192, 245, 189, 193), (160, 239, 214, 246), (161, 160, 246, 226), (226, 246, 212, 213), (240, 186, 185, 247), (148, 149, 57, 58), (169, 148, 58, 42), (170, 171, 40, 41), (158, 170, 41, 48), (147, 146, 60, 59), (146, 167, 44, 60), (168, 169, 42, 43), (156, 168, 43, 50), (144, 145, 61, 62), (165, 144, 62, 46), (167, 166, 45, 44), (166, 154, 52, 45), (164, 165, 46, 47), (152, 164, 47, 54), (157, 158, 48, 49), (179, 157, 49, 32), (155, 156, 50, 51), (177, 155, 51, 34), (178, 179, 32, 33), (149, 178, 33, 57), (154, 153, 53, 52), (153, 175, 36, 53), (176, 177, 34, 35), (145, 176, 35, 61), (151, 152, 54, 55), (173, 151, 55, 38), (175, 174, 37, 36), (174, 208, 225, 37), (150, 147, 59, 56), (171, 150, 56, 40), (172, 173, 38, 39), (208, 172, 39, 225), (36, 37, 183, 205), (38, 55, 234, 233), (55, 54, 161, 234), (35, 34, 230, 185), (53, 36, 205, 232), (225, 39, 182, 184), (52, 53, 232, 191), (33, 32, 224, 187), (34, 51, 231, 230), (37, 225, 184, 183), (51, 50, 180, 231), (54, 47, 160, 161), (32, 49, 229, 224), (61, 35, 185, 186), (49, 48, 195, 229), (45, 52, 191, 162), (57, 33, 187, 188), (50, 43, 163, 180), (48, 41, 181, 195), (47, 46, 239, 160), (44, 45, 162, 198), (46, 62, 240, 239), (62, 61, 186, 240), (43, 42, 236, 163), (60, 44, 198, 238), (59, 60, 238, 241), (41, 40, 202, 181), (42, 58, 237, 236), (58, 57, 188, 237), (39, 38, 233, 182), (40, 56, 235, 202), (56, 59, 241, 235), (239, 240, 247, 214), (214, 247, 211, 215), (204, 207, 209, 248), (205, 204, 248, 232), (232, 248, 190, 191), (182, 233, 206, 249), (184, 182, 249, 183), (183, 249, 204, 205), (234, 161, 226, 250), (233, 234, 250, 206), (206, 250, 203, 207), (197, 200, 201, 251), (198, 197, 251, 238), (238, 251, 235, 241), (190, 210, 199, 252), (191, 190, 252, 162), (162, 252, 197, 198), (227, 193, 159, 253), (210, 227, 253, 199), (199, 253, 196, 200), (196, 220, 194, 254), (200, 196, 254, 201), (201, 254, 181, 202), (203, 213, 192, 255), (207, 203, 255, 209), (209, 255, 227, 210), (211, 230, 231, 256), (215, 211, 256, 216), (216, 256, 228, 217), (218, 236, 237, 257), (222, 218, 257, 223), (223, 257, 187, 224)])
me_cube.polygons.foreach_set('use_smooth', [True] * 256)
me_cube.polygons.foreach_set('material_index', [2, 2, 2, 2, 2, 2, 2, 2, 2, 2, 2, 2, 2, 2, 2, 2, 2, 2, 2, 2, 2, 2, 2, 2, 2, 2, 2, 2, 2, 2, 2, 2, 0, 0, 0, 0, 0, 0, 0, 0, 0, 0, 0, 0, 0, 0, 0, 0, 0, 0, 0, 0, 0, 0, 0, 0, 0, 0, 0, 0, 0, 0, 0, 0, 0, 0, 0, 0, 0, 0, 0, 0, 0, 0, 0, 0, 0, 0, 0, 0, 0, 0, 0, 0, 0, 0, 0, 0, 0, 0, 0, 0, 0, 0, 0, 0, 1, 1, 1, 1, 1, 1, 1, 1, 1, 1, 1, 1, 1, 1, 1, 1, 1, 1, 1, 1, 1, 1, 1, 1, 1, 1, 1, 1, 1, 1, 1, 1, 2, 2, 2, 2, 2, 2, 2, 2, 2, 2, 2, 2, 2, 2, 2, 2, 2, 2, 2, 2, 2, 2, 2, 2, 2, 2, 2, 2, 2, 2, 2, 2, 2, 2, 2, 2, 2, 2, 2, 2, 2, 2, 2, 2, 2, 2, 2, 2, 2, 2, 2, 2, 2, 2, 2, 2, 2, 2, 2, 2, 2, 2, 2, 2, 2, 2, 2, 2, 2, 2, 2, 2, 2, 2, 2, 2, 2, 2, 2, 2, 2, 2, 2, 2, 2, 2, 2, 2, 2, 2, 2, 2, 2, 2, 2, 2, 2, 2, 2, 2, 2, 2, 2, 2, 2, 2, 2, 2, 2, 2, 2, 2, 2, 2, 2, 2, 2, 2, 2, 2, 2, 2, 2, 2, 2, 2, 2, 2])
_uv = me_cube.uv_layers.new(name='UVMap')
_uv.uv.foreach_set('vector', [-1.827, -5.003, -0.8597, -5.202, -0.1823, -3.867, -0.9564, -3.708, -5.324, -2.763, -4.99, -3.326, -3.487, -2.366, -3.753, -1.916, -5.439, -2.083, -5.324, -2.763, -3.753, -1.916, -3.846, -1.372, 6.641, -4.453, 6.641, -3.631, 4.792, -3.476, 4.792, -4.134, 6.641, -3.631, 6.641, -2.809, 4.792, -2.819, 4.792, -3.476, -5.503, -1.422, -5.439, -2.083, -3.846, -1.372, -3.897, -0.8432, -5.641, -0.7344, -5.503, -1.422, -3.897, -0.8432, -4.007, -0.2931, -1.313, 2.749, -1.083, 3.564, -2.939, 3.825, -3.123, 3.173, -1.581, 1.939, -1.313, 2.749, -3.123, 3.173, -3.337, 2.526, -2.749, -4.627, -1.827, -5.003, -0.9564, -3.708, -1.694, -3.407, -3.667, -4.234, -2.749, -4.627, -1.694, -3.407, -2.428, -3.093, -1.838, 1.252, -1.581, 1.939, -3.337, 2.526, -3.543, 1.976, -2.34, 0.7234, -1.838, 1.252, -3.543, 1.976, -3.945, 1.553, 6.641, -2.809, 6.641, -1.987, 4.792, -2.161, 4.792, -2.819, 6.641, -1.987, 6.641, -1.165, 4.792, -1.503, 4.792, -2.161, -4.147, -3.933, -3.667, -4.234, -2.428, -3.093, -2.812, -2.852, -4.99, -3.326, -4.147, -3.933, -2.812, -2.852, -3.487, -2.366, 4.745, 1.023, 4.113, 1.314, 2.77, 0.48, 3.276, 0.2471, 5.377, 0.7417, 4.745, 1.023, 3.276, 0.2471, 3.781, 0.02191, 6.641, -1.165, 6.641, -0.3425, 4.792, -0.8454, 4.792, -1.503, 6.641, -0.3425, 6.448, 0.08767, 4.638, -0.5013, 4.792, -0.8454, -0.9994, 6.109, -1.032, 6.641, -2.899, 6.287, -2.872, 5.861, -0.9962, 5.255, -0.9994, 6.109, -2.872, 5.861, -2.87, 5.178, 6.009, 0.5181, 5.377, 0.7417, 3.781, 0.02191, 4.287, -0.1569, 6.448, 0.08767, 6.009, 0.5181, 4.287, -0.1569, 4.638, -0.5013, 1.082, -5.575, 1.676, -5.641, 1.847, -4.218, 1.371, -4.166, 0.09701, -5.444, 1.082, -5.575, 1.371, -4.166, 0.5831, -4.061, -0.9962, 4.403, -0.9962, 5.255, -2.87, 5.178, -2.87, 4.496, -1.083, 3.564, -0.9962, 4.403, -2.87, 4.496, -2.939, 3.825, 6.4, -5.641, 6.641, -5.275, 4.792, -4.792, 4.599, -5.084, 6.641, -5.275, 6.641, -4.453, 4.792, -4.134, 4.792, -4.792, -0.8597, -5.202, 0.09701, -5.444, 0.5831, -4.061, -0.1823, -3.867, 0.1805, 0.8425, 0.1975, 0.9669, 0.1138, 0.9071, 0.08671, 0.8426, 0.1805, 0.412, 0.1805, 0.5197, 0.0, 0.5197, 0.008202, 0.412, 0.6488, 0.4121, 0.6684, 0.5229, 0.6233, 0.5688, 0.5318, 0.4121, 0.6488, 0.8387, 0.6488, 0.9823, 0.5317, 1.0, 0.5687, 0.8163, 0.6489, 0.6275, 0.6489, 0.7351, 0.5317, 0.7349, 0.5766, 0.6273, 0.8829, 0.6273, 0.8829, 0.7349, 0.7659, 0.7351, 0.766, 0.6275, 0.8386, 0.7947, 0.8829, 0.9176, 0.7659, 0.9502, 0.7659, 0.8426, 0.6488, 0.1968, 0.6488, 0.3044, 0.5317, 0.3044, 0.5317, 0.1968, 0.8829, 0.1968, 0.8829, 0.3044, 0.7659, 0.3044, 0.7659, 0.1968, 0.8829, 0.412, 0.8529, 0.5484, 0.7659, 0.5197, 0.7659, 0.4121, 0.1805, 0.1968, 0.1805, 0.3044, 0.01986, 0.3044, 0.04337, 0.2455, 0.4147, 0.1968, 0.4147, 0.3045, 0.2976, 0.3044, 0.2976, 0.1968, 0.4147, 0.412, 0.4147, 0.5197, 0.2976, 0.5196, 0.2976, 0.4121, 0.1805, 0.6272, 0.1805, 0.7348, 0.04587, 0.7349, 0.02718, 0.6273, 0.4147, 0.6273, 0.4147, 0.7349, 0.2976, 0.7349, 0.2976, 0.6272, 0.4147, 0.8426, 0.4147, 0.9941, 0.2976, 0.982, 0.2976, 0.8425, 0.4147, 0.7349, 0.4147, 0.8426, 0.2976, 0.8425, 0.2976, 0.7349, 0.5317, 0.7349, 0.5687, 0.8163, 0.4147, 0.8426, 0.4147, 0.7349, 0.5687, 0.8163, 0.5317, 1.0, 0.4147, 0.9941, 0.4147, 0.8426, 0.4147, 0.5197, 0.4147, 0.6273, 0.2976, 0.6272, 0.2976, 0.5196, 0.6233, 0.5688, 0.5766, 0.6273, 0.4147, 0.6273, 0.4147, 0.5197, 0.5766, 0.6273, 0.5317, 0.7349, 0.4147, 0.7349, 0.4147, 0.6273, 0.1805, 0.5197, 0.1805, 0.6272, 0.02718, 0.6273, 0.0, 0.5197, 0.2976, 0.5196, 0.2976, 0.6272, 0.1805, 0.6272, 0.1805, 0.5197, 0.2976, 0.6272, 0.2976, 0.7349, 0.1805, 0.7348, 0.1805, 0.6272, 0.4147, 0.3045, 0.4147, 0.412, 0.2976, 0.4121, 0.2976, 0.3044, 0.5317, 0.3044, 0.5318, 0.4121, 0.4147, 0.412, 0.4147, 0.3045, 0.5318, 0.4121, 0.6233, 0.5688, 0.4147, 0.5197, 0.4147, 0.412, 0.4147, 0.0334, 0.4147, 0.1968, 0.2976, 0.1968, 0.2976, 0.05828, 0.5317, 0.0, 0.5317, 0.1968, 0.4147, 0.1968, 0.4147, 0.0334, 0.5317, 0.1968, 0.5317, 0.3044, 0.4147, 0.3045, 0.4147, 0.1968, 0.1805, 0.08913, 0.1805, 0.1968, 0.04337, 0.2455, 0.09924, 0.1398, 0.2976, 0.05828, 0.2976, 0.1968, 0.1805, 0.1968, 0.1805, 0.08913, 0.2976, 0.1968, 0.2976, 0.3044, 0.1805, 0.3044, 0.1805, 0.1968, 0.8829, 0.3044, 0.8829, 0.412, 0.7659, 0.4121, 0.7659, 0.3044, 1.0, 0.3044, 1.0, 0.412, 0.8829, 0.412, 0.8829, 0.3044, 1.0, 0.412, 1.0, 0.5197, 0.8529, 0.5484, 0.8829, 0.412, 0.8829, 0.08912, 0.8829, 0.1968, 0.7659, 0.1968, 0.7659, 0.06489, 0.9642, 0.142, 1.0, 0.1968, 0.8829, 0.1968, 0.8829, 0.08912, 1.0, 0.1968, 1.0, 0.3044, 0.8829, 0.3044, 0.8829, 0.1968, 0.6488, 0.03309, 0.6488, 0.1968, 0.5317, 0.1968, 0.5317, 0.0, 0.7659, 0.06489, 0.7659, 0.1968, 0.6488, 0.1968, 0.6488, 0.03309, 0.7659, 0.1968, 0.7659, 0.3044, 0.6488, 0.3044, 0.6488, 0.1968, 0.8829, 0.7349, 0.8386, 0.7947, 0.7659, 0.8426, 0.7659, 0.7351, 1.0, 0.7349, 1.0, 0.8426, 0.8386, 0.7947, 0.8829, 0.7349, 1.0, 0.8426, 0.9553, 0.8924, 0.8829, 0.9176, 0.8386, 0.7947, 0.8529, 0.5484, 0.8829, 0.6273, 0.766, 0.6275, 0.7659, 0.5197, 1.0, 0.5197, 1.0, 0.6273, 0.8829, 0.6273, 0.8529, 0.5484, 1.0, 0.6273, 1.0, 0.7349, 0.8829, 0.7349, 0.8829, 0.6273, 0.6684, 0.5229, 0.6489, 0.6275, 0.5766, 0.6273, 0.6233, 0.5688, 0.7659, 0.5197, 0.766, 0.6275, 0.6489, 0.6275, 0.6684, 0.5229, 0.766, 0.6275, 0.7659, 0.7351, 0.6489, 0.7351, 0.6489, 0.6275, 0.6489, 0.7351, 0.6488, 0.8387, 0.5687, 0.8163, 0.5317, 0.7349, 0.7659, 0.7351, 0.7659, 0.8426, 0.6488, 0.8387, 0.6489, 0.7351, 0.7659, 0.8426, 0.7659, 0.9502, 0.6488, 0.9823, 0.6488, 0.8387, 0.6488, 0.3044, 0.6488, 0.4121, 0.5318, 0.4121, 0.5317, 0.3044, 0.7659, 0.3044, 0.7659, 0.4121, 0.6488, 0.4121, 0.6488, 0.3044, 0.7659, 0.4121, 0.7659, 0.5197, 0.6684, 0.5229, 0.6488, 0.4121, 0.1805, 0.3044, 0.1805, 0.412, 0.008202, 0.412, 0.01986, 0.3044, 0.2976, 0.3044, 0.2976, 0.4121, 0.1805, 0.412, 0.1805, 0.3044, 0.2976, 0.4121, 0.2976, 0.5196, 0.1805, 0.5197, 0.1805, 0.412, 0.1805, 0.7348, 0.1805, 0.8425, 0.08671, 0.8426, 0.04587, 0.7349, 0.2976, 0.7349, 0.2976, 0.8425, 0.1805, 0.8425, 0.1805, 0.7348, 0.2976, 0.8425, 0.2976, 0.982, 0.1975, 0.9669, 0.1805, 0.8425, 0.0, 0.0, 1.0, 0.0, 1.0, 1.0, 0.0, 1.0, 0.0, 0.0, 1.0, 0.0, 1.0, 1.0, 0.0, 1.0, 0.0, 0.0, 1.0, 0.0, 1.0, 1.0, 0.0, 1.0, 0.0, 0.0, 1.0, 0.0, 1.0, 1.0, 0.0, 1.0, 0.0, 0.0, 1.0, 0.0, 1.0, 1.0, 0.0, 1.0, 0.0, 0.0, 1.0, 0.0, 1.0, 1.0, 0.0, 1.0, 0.0, 0.0, 1.0, 0.0, 1.0, 1.0, 0.0, 1.0, 0.0, 0.0, 1.0, 0.0, 1.0, 1.0, 0.0, 1.0, 0.0, 0.0, 1.0, 0.0, 1.0, 1.0, 0.0, 1.0, 0.0, 0.0, 1.0, 0.0, 1.0, 1.0, 0.0, 1.0, 0.0, 0.0, 1.0, 0.0, 1.0, 1.0, 0.0, 1.0, 0.0, 0.0, 1.0, 0.0, 1.0, 1.0, 0.0, 1.0, 0.0, 0.0, 1.0, 0.0, 1.0, 1.0, 0.0, 1.0, 0.0, 0.0, 1.0, 0.0, 1.0, 1.0, 0.0, 1.0, 0.0, 0.0, 1.0, 0.0, 1.0, 1.0, 0.0, 1.0, 0.0, 0.0, 1.0, 0.0, 1.0, 1.0, 0.0, 1.0, 0.0, 0.0, 1.0, 0.0, 1.0, 1.0, 0.0, 1.0, 0.0, 0.0, 1.0, 0.0, 1.0, 1.0, 0.0, 1.0, 0.0, 0.0, 1.0, 0.0, 1.0, 1.0, 0.0, 1.0, 0.0, 0.0, 1.0, 0.0, 1.0, 1.0, 0.0, 1.0, 0.0, 0.0, 1.0, 0.0, 1.0, 1.0, 0.0, 1.0, 0.0, 0.0, 1.0, 0.0, 1.0, 1.0, 0.0, 1.0, 0.0, 0.0, 1.0, 0.0, 1.0, 1.0, 0.0, 1.0, 0.0, 0.0, 1.0, 0.0, 1.0, 1.0, 0.0, 1.0, 0.0, 0.0, 1.0, 0.0, 1.0, 1.0, 0.0, 1.0, 0.0, 0.0, 1.0, 0.0, 1.0, 1.0, 0.0, 1.0, 0.0, 0.0, 1.0, 0.0, 1.0, 1.0, 0.0, 1.0, 0.0, 0.0, 1.0, 0.0, 1.0, 1.0, 0.0, 1.0, 0.0, 0.0, 1.0, 0.0, 1.0, 1.0, 0.0, 1.0, 0.0, 0.0, 1.0, 0.0, 1.0, 1.0, 0.0, 1.0, 0.0, 0.0, 1.0, 0.0, 1.0, 1.0, 0.0, 1.0, 0.0, 0.0, 1.0, 0.0, 1.0, 1.0, 0.0, 1.0, -0.002177, 1.126, -0.2645, 1.147, -0.2149, 0.9337, -0.03617, 0.7234, -0.4848, -1.654, -0.583, -2.02, -0.1949, -2.178, -0.09656, -1.799, 0.4823, 1.427, 0.4823, 1.779, 0.05113, 1.511, 0.1574, 1.373, 1.34, -1.215, 1.207, -1.363, 1.847, -1.691, 1.846, -1.422, 0.6239, -0.8819, 0.5278, -1.092, 0.8785, -1.346, 1.017, -1.022, 0.9039, 1.07, 0.4823, 1.081, 0.5163, 0.7357, 0.9039, 0.7234, 1.265, -0.7782, 1.4, -0.9936, 1.793, -1.135, 1.738, -0.8462, -1.019, -0.3934, -1.083, -0.6391, -0.6903, -0.7801, -0.6265, -0.5344, -0.8914, 0.09804, -0.9552, -0.1477, -0.5627, -0.2887, -0.4989, -0.04295, 0.4279, 0.7234, 0.4763, 1.075, 0.1483, 1.08, 0.07272, 0.8204, -1.276, -1.378, -1.171, -1.728, -0.9692, -1.855, -0.8836, -1.519, -1.147, -0.8849, -1.212, -1.133, -0.8198, -1.274, -0.7266, -0.9974, -0.9755, 1.978, -0.9962, 1.626, -0.6532, 1.617, -0.6849, 1.968, 0.05113, 1.818, -0.3607, 1.851, -0.3376, 1.501, 0.05113, 1.472, 0.4236, -1.449, 0.3294, -1.726, 0.7523, -1.836, 0.8161, -1.59, 1.209, -1.731, 1.127, -1.995, 1.653, -2.159, 1.761, -1.929, 0.8161, -1.59, 0.7523, -1.836, 1.127, -1.995, 1.209, -1.731, 0.8785, -1.346, 0.8161, -1.59, 1.209, -1.731, 1.207, -1.363, 1.207, -1.363, 1.209, -1.731, 1.761, -1.929, 1.847, -1.691, 0.03102, -1.308, -0.05617, -1.578, 0.3294, -1.726, 0.4236, -1.449, 0.3407, -0.9168, 0.03102, -1.308, 0.4236, -1.449, 0.5278, -1.092, 0.5278, -1.092, 0.4236, -1.449, 0.8161, -1.59, 0.8785, -1.346, -0.7032, 1.265, -0.7173, 0.7234, -0.4348, 0.7957, -0.3607, 1.256, -0.6532, 1.617, -0.7032, 1.265, -0.3607, 1.256, -0.3607, 1.607, 0.3294, -1.726, 0.2604, -1.977, 0.6423, -2.129, 0.7523, -1.836, -0.7266, -0.9974, -0.8198, -1.274, -0.4128, -1.4, -0.3557, -1.161, -0.6903, -0.7801, -0.7266, -0.9974, -0.3557, -1.161, -0.2683, -0.8905, -0.2683, -0.8905, -0.3557, -1.161, 0.03102, -1.308, 0.3407, -0.9168, -1.742, -0.6709, -1.715, -0.9492, -1.212, -1.133, -1.147, -0.8849, -1.8, -0.3814, -1.742, -0.6709, -1.147, -0.8849, -1.083, -0.6391, 0.93, 0.7274, 1.197, 0.7234, 1.22, 1.073, 0.9039, 1.073, -1.667, -1.235, -1.526, -1.472, -1.171, -1.728, -1.276, -1.378, 1.371, -4.166, 1.847, -4.218, 1.715, -3.283, 1.343, -3.242, 0.5831, -4.061, 1.371, -4.166, 1.343, -3.242, 0.7238, -3.159, -2.87, 4.496, -2.87, 5.178, -4.002, 5.049, -4.002, 4.513, -2.939, 3.825, -2.87, 4.496, -4.002, 4.513, -4.056, 3.987, 4.599, -5.084, 4.792, -4.792, 3.708, -4.36, 3.557, -4.589, 4.792, -4.792, 4.792, -4.134, 3.708, -3.843, 3.708, -4.36, -0.1823, -3.867, 0.5831, -4.061, 0.7238, -3.159, 0.1231, -3.008, -0.9564, -3.708, -0.1823, -3.867, 0.1231, -3.008, -0.4846, -2.882, -3.753, -1.916, -3.487, -2.366, -2.471, -1.829, -2.68, -1.476, -3.846, -1.372, -3.753, -1.916, -2.68, -1.476, -2.753, -1.049, 4.792, -4.134, 4.792, -3.476, 3.708, -3.327, 3.708, -3.843, 4.792, -3.476, 4.792, -2.819, 3.708, -2.811, 3.708, -3.327, -3.897, -0.8432, -3.846, -1.372, -2.753, -1.049, -2.793, -0.6338, -4.007, -0.2931, -3.897, -0.8432, -2.793, -0.6338, -2.879, -0.202, -3.123, 3.173, -2.939, 3.825, -4.056, 3.987, -4.201, 3.475, -3.337, 2.526, -3.123, 3.173, -4.201, 3.475, -4.369, 2.967, -1.694, -3.407, -0.9564, -3.708, -0.4846, -2.882, -1.063, -2.646, -2.428, -3.093, -1.694, -3.407, -1.063, -2.646, -1.64, -2.399, -3.543, 1.976, -3.337, 2.526, -4.369, 2.967, -4.531, 2.535, -3.945, 1.553, -3.543, 1.976, -4.531, 2.535, -4.846, 2.203, 4.792, -2.819, 4.792, -2.161, 3.708, -2.295, 3.708, -2.811, 4.792, -2.161, 4.792, -1.503, 3.708, -1.778, 3.708, -2.295, -2.812, -2.852, -2.428, -3.093, -1.64, -2.399, -1.941, -2.211, -3.487, -2.366, -2.812, -2.852, -1.941, -2.211, -2.471, -1.829, 3.276, 0.2471, 2.77, 0.48, 2.121, -0.2218, 2.518, -0.4047, 3.781, 0.02191, 3.276, 0.2471, 2.518, -0.4047, 2.914, -0.5814, 4.792, -1.503, 4.792, -0.8454, 3.708, -1.262, 3.708, -1.778, 4.792, -0.8454, 4.638, -0.5013, 3.587, -0.9921, 3.708, -1.262, -2.872, 5.861, -2.899, 6.287, -4.024, 5.919, -4.004, 5.585, -2.87, 5.178, -2.872, 5.861, -4.004, 5.585, -4.002, 5.049, 4.287, -0.1569, 3.781, 0.02191, 2.914, -0.5814, 3.311, -0.7218, 4.638, -0.5013, 4.287, -0.1569, 3.311, -0.7218, 3.587, -0.9921, 3.708, -1.778, 3.708, -1.262, 2.911, -1.747, 2.911, -2.093, 2.914, -0.5814, 2.518, -0.4047, 2.113, -1.173, 2.379, -1.291, 2.518, -0.4047, 2.121, -0.2218, 1.847, -1.05, 2.113, -1.173, -1.941, -2.211, -1.64, -2.399, -0.9692, -1.855, -1.171, -1.728, 3.708, -2.295, 3.708, -1.778, 2.911, -2.093, 2.911, -2.44, 3.587, -0.9921, 3.311, -0.7218, 2.645, -1.385, 2.829, -1.566, 3.708, -2.811, 3.708, -2.295, 2.911, -2.44, 2.911, -2.786, -4.531, 2.535, -4.369, 2.967, -5.129, 3.434, -5.238, 3.144, -1.64, -2.399, -1.063, -2.646, -0.583, -2.02, -0.9692, -1.855, 3.708, -1.262, 3.587, -0.9921, 2.829, -1.566, 2.911, -1.747, -1.063, -2.646, -0.4846, -2.882, -0.1949, -2.178, -0.583, -2.02, -2.879, -0.202, -2.793, -0.6338, -1.742, -0.6709, -1.8, -0.3814, -4.369, 2.967, -4.201, 3.475, -5.017, 3.774, -5.129, 3.434, -2.471, -1.829, -1.941, -2.211, -1.171, -1.728, -1.526, -1.472, -4.201, 3.475, -4.056, 3.987, -4.92, 4.118, -5.017, 3.774, 3.708, -3.327, 3.708, -2.811, 2.911, -2.786, 2.911, -3.132, -4.846, 2.203, -4.531, 2.535, -5.238, 3.144, -5.449, 2.922, -0.4846, -2.882, 0.1231, -3.008, 0.2124, -2.262, -0.1949, -2.178, -4.056, 3.987, -4.002, 4.513, -4.883, 4.471, -4.92, 4.118, -2.793, -0.6338, -2.753, -1.049, -1.715, -0.9492, -1.742, -0.6709, 3.708, -3.843, 3.708, -3.327, 2.911, -3.132, 2.911, -3.478, -2.753, -1.049, -2.68, -1.476, -1.667, -1.235, -1.715, -0.9492, -2.68, -1.476, -2.471, -1.829, -1.526, -1.472, -1.667, -1.235, 0.1231, -3.008, 0.7238, -3.159, 0.6151, -2.364, 0.2124, -2.262, 3.708, -4.36, 3.708, -3.843, 2.911, -3.478, 2.911, -3.824, -4.024, 5.919, -4.168, 6.147, -4.994, 5.566, -4.898, 5.413, -4.002, 4.513, -4.002, 5.049, -4.883, 4.83, -4.883, 4.471, 0.7238, -3.159, 1.343, -3.242, 1.03, -2.419, 0.6151, -2.364, 1.343, -3.242, 1.715, -3.283, 1.28, -2.447, 1.03, -2.419, -2.109, 0.7234, -2.336, 0.4042, -1.436, 0.02503, -1.284, 0.239, -4.002, 5.049, -4.004, 5.585, -4.885, 5.189, -4.883, 4.83, -4.004, 5.585, -4.024, 5.919, -4.898, 5.413, -4.885, 5.189, -1.715, -0.9492, -1.667, -1.235, -1.276, -1.378, -1.212, -1.133, -1.212, -1.133, -1.276, -1.378, -0.8836, -1.519, -0.8198, -1.274, 1.247, 0.7273, 1.513, 0.7234, 1.536, 1.073, 1.22, 1.073, -0.4351, 0.2028, -0.4989, -0.04295, -0.1063, -0.1839, -0.04256, 0.06179, -0.04256, 0.06179, -0.1063, -0.1839, 0.3746, -0.4256, 0.35, -0.07919, -1.284, 0.239, -1.436, 0.02503, -0.9552, -0.1477, -0.8914, 0.09804, -1.047, 0.3403, -1.284, 0.239, -0.8914, 0.09804, -0.8276, 0.3438, -0.8276, 0.3438, -0.8914, 0.09804, -0.4989, -0.04295, -0.4351, 0.2028, -1.616, -0.179, -1.8, -0.3814, -1.083, -0.6391, -1.019, -0.3934, -1.436, 0.02503, -1.616, -0.179, -1.019, -0.3934, -0.9552, -0.1477, -0.9552, -0.1477, -1.019, -0.3934, -0.6265, -0.5344, -0.5627, -0.2887, -5.351, 5.265, -5.548, 4.934, -5.158, 4.874, -5.229, 5.109, 1.135, -0.3612, 1.071, -0.6069, 1.265, -0.7782, 1.528, -0.5022, 1.528, -0.5022, 1.265, -0.7782, 1.738, -0.8462, 1.685, -0.6612, 0.8357, 1.327, 0.6379, 1.432, 0.4823, 1.081, 0.9039, 1.07, 0.35, -0.07919, 0.3746, -0.4256, 0.6787, -0.4659, 0.7425, -0.2202, 0.7425, -0.2202, 0.6787, -0.4659, 1.071, -0.6069, 1.135, -0.3612, 0.1903, -0.7696, 0.3407, -0.9168, 0.5278, -1.092, 0.6239, -0.8819, 0.2224, -0.5706, 0.1903, -0.7696, 0.6239, -0.8819, 0.7005, -0.6229, 0.7005, -0.6229, 0.6239, -0.8819, 1.017, -1.022, 1.074, -0.7833, 1.017, -1.022, 0.8785, -1.346, 1.207, -1.363, 1.34, -1.215, -5.548, 4.934, -5.641, 4.59, -5.281, 4.534, -5.158, 4.874, -5.158, 4.874, -5.281, 4.534, -4.883, 4.471, -4.883, 4.83, -0.6265, -0.5344, -0.6903, -0.7801, -0.2683, -0.8905, -0.2039, -0.6442, -0.5627, -0.2887, -0.6265, -0.5344, -0.2039, -0.6442, -0.143, -0.4015, 0.4763, 1.075, 0.4823, 1.427, 0.1574, 1.373, 0.1483, 1.08, -0.8836, -1.519, -0.9692, -1.855, -0.583, -2.02, -0.4848, -1.654, -0.8198, -1.274, -0.8836, -1.519, -0.4848, -1.654, -0.4128, -1.4, -0.9962, 1.626, -0.9911, 1.275, -0.7032, 1.265, -0.6532, 1.617, 0.05113, 1.472, -0.3376, 1.501, -0.2645, 1.147, -0.002177, 1.126, 0.7523, -1.836, 0.6423, -2.129, 1.054, -2.251, 1.127, -1.995, 1.127, -1.995, 1.054, -2.251, 1.544, -2.35, 1.653, -2.159])
me_cube.materials.append(mat_material)
me_cube.materials.append(mat_material_003)
me_cube.materials.append(mat_material_004)
me_cube.materials.append(mat_material_005)
me_cube.use_remesh_preserve_volume = False
me_cube.use_remesh_preserve_attributes = False
me_cube.use_mirror_vertex_groups = False
me_cube.update()

# ---- objects
ob_cube_005 = bpy.data.objects.new('Cube.005', me_cube_012)
ob_cube_004 = bpy.data.objects.new('Cube.004', me_cube_011)
ob_cube_003 = bpy.data.objects.new('Cube.003', me_cube_013)
ob_cube_001 = bpy.data.objects.new('Cube.001', me_cube_009)
ob_cube_002 = bpy.data.objects.new('Cube.002', me_cube_004)
ob_plane = bpy.data.objects.new('Plane', me_plane)
ob_cube = bpy.data.objects.new('Cube', me_cube)
ob_lamp = bpy.data.objects.new('Lamp', light_lamp)
ob_camera = bpy.data.objects.new('Camera', cam_camera)

# ---- transforms, parenting, visibility, modifiers, constraints
ob_cube_005.location = (55.3, 42.32, -24.67)
ob_cube_005.scale = (1.333, 1.333, 1.333)
ob_cube_005.lineart.crease_threshold = 0.0
ob_cube_004.location = (54.57, 41.99, -24.39)
ob_cube_004.scale = (1.333, 1.333, 1.333)
ob_cube_004.lineart.crease_threshold = 0.0
ob_cube_003.location = (30.31, 9.749, -23.14)
ob_cube_003.lineart.crease_threshold = 0.0
ob_cube_001.location = (43.1, -4.863, -24.01)
ob_cube_001.rotation_euler = (0.0, -0.0, -0.5297)
ob_cube_001.scale = (-1.616, 0.3888, 1.6)
ob_cube_001.lineart.crease_threshold = 0.0
ob_cube_002.location = (44.4, -39.47, 17.74)
ob_cube_002.scale = (-1.0, 1.0, 1.0)
ob_cube_002.lineart.crease_threshold = 0.0
ob_plane.location = (11.58, 11.92, -25.22)
ob_plane.rotation_euler = (-0.09091, -0.0581, -0.275)
ob_plane.scale = (5.591, 5.591, 5.591)
ob_plane.lineart.crease_threshold = 0.0
ob_cube.location = (0.0, 0.0, -29.69)
ob_cube.scale = (9.243, 9.243, 9.243)
ob_cube.lock_rotations_4d = False
ob_cube.empty_display_type = 'ARROWS'
ob_cube.lineart.crease_threshold = 0.0
ob_lamp.location = (25.48, 59.46, 18.15)
ob_lamp.rotation_euler = (0.6503, 0.05522, 1.866)
ob_lamp.lock_rotations_4d = False
ob_lamp.empty_display_type = 'ARROWS'
ob_lamp.color = (0.0, 0.0, 0.0, 0.0)
ob_lamp.lineart.crease_threshold = 0.0
ob_camera.location = (7.481, -6.508, 5.344)
ob_camera.rotation_euler = (1.109, 0.01082, 0.8149)
ob_camera.lock_rotations_4d = False
ob_camera.empty_display_type = 'ARROWS'
ob_camera.color = (0.0, 0.0, 0.0, 0.0)
ob_camera.display_type = 'WIRE'
ob_camera.lineart.crease_threshold = 0.0

# ---- collection membership
col_collection_1.objects.link(ob_cube_005)
col_collection_1.objects.link(ob_cube_004)
col_collection_1.objects.link(ob_cube_003)
col_collection_1.objects.link(ob_cube_001)
col_collection_1.objects.link(ob_cube_002)
col_collection_1.objects.link(ob_plane)
col_collection_1.objects.link(ob_cube)
col_collection_1.objects.link(ob_lamp)
col_collection_1.objects.link(ob_camera)

# ---- scene / render settings (as saved in the file)
scene.camera = ob_camera
scene.frame_start = 1; scene.frame_end = 250; scene.frame_set(1)
scene.render.engine = 'BLENDER_EEVEE_NEXT'
scene.render.resolution_percentage = 50
scene.render.dither_intensity = 0.0
scene.cycles.use_denoising = False
scene.cycles.samples = 128
scene.cycles.sampling_pattern = 'TABULATED_SOBOL'
scene.cycles.light_sampling_threshold = 0.0
scene.cycles.use_adaptive_sampling = False
scene.cycles.use_light_tree = False
scene.cycles.blur_glossy = 0.0
scene.cycles.sample_clamp_indirect = 0.0
scene.view_settings.view_transform = 'Standard'
bpy.context.view_layer.update()
